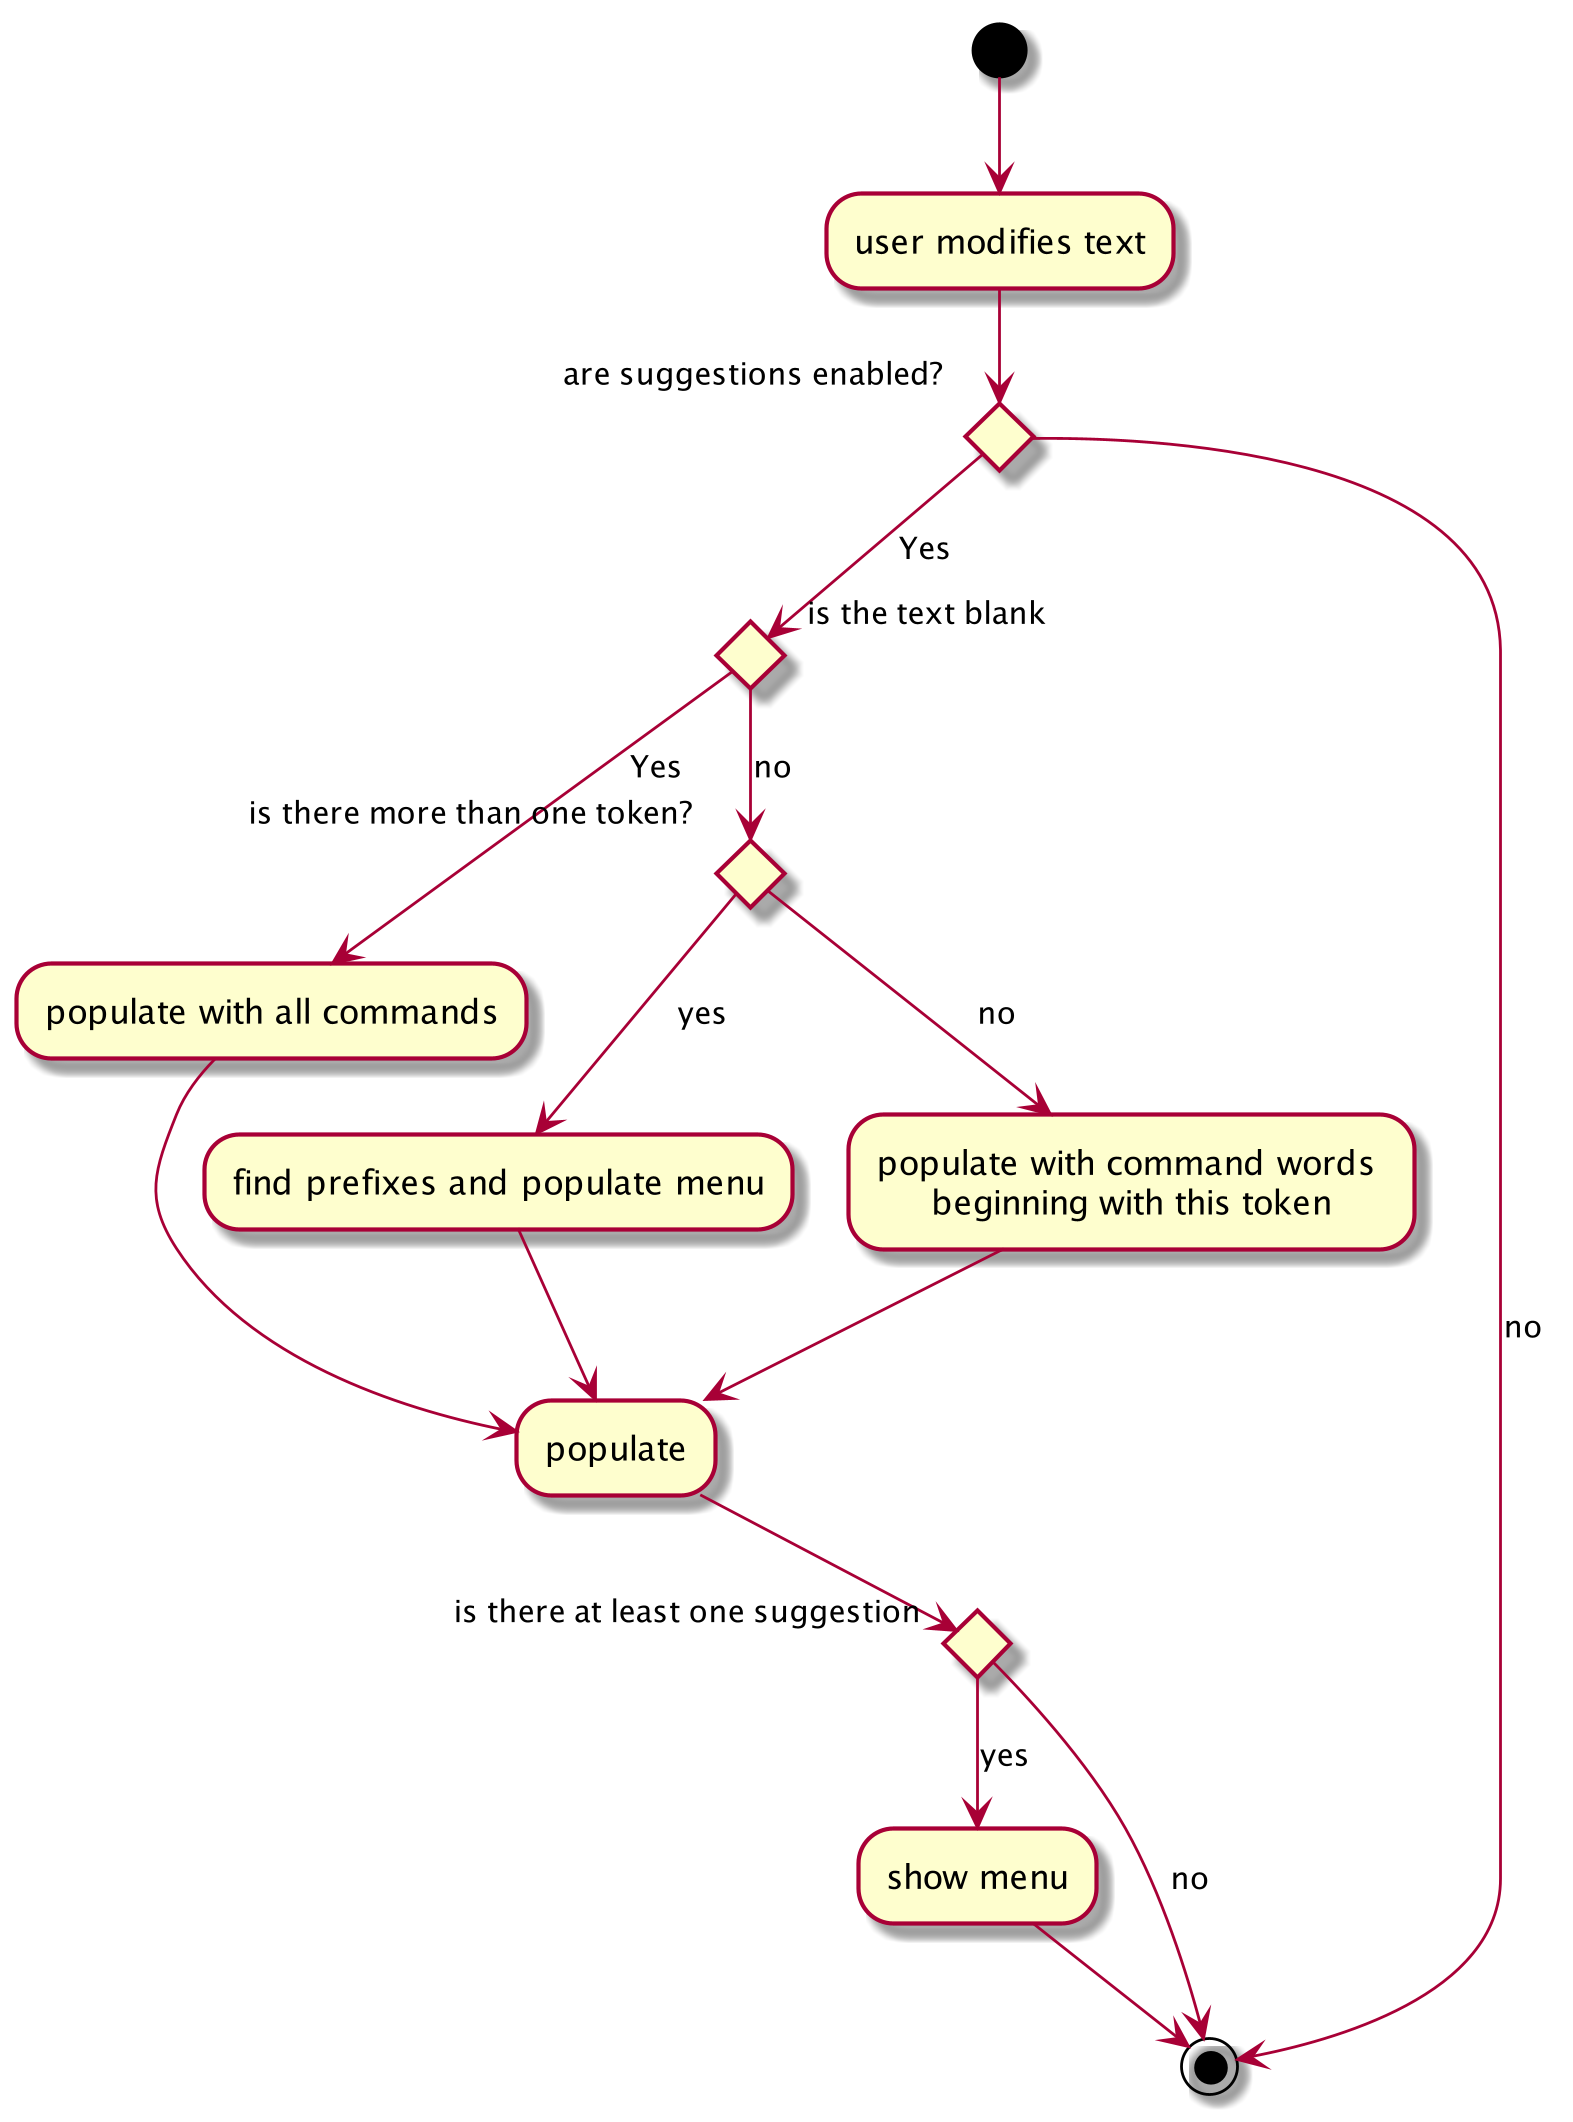

The diagram above was rendered by PlantUML. Its source (embedded in the PNG):
@startuml
(*) --> "user modifies text"

if "are suggestions enabled?" then
    -->[Yes] if "is the text blank"
    -->[Yes] "populate with all commands"
    --> populate
    if "is there at least one suggestion" then
    --> [yes] show menu
    --> (*)
    else
    --> [no](*)
    endif
    
            else
         --> [no] if "is there more than one token?"
            --> [yes] "find prefixes and populate menu"
            --> populate
                else
                --> [no] "populate with command words \nbeginning with this token"
                --> populate
                endif
             endif
else
 --> [no](*)
 

 
 

@enduml